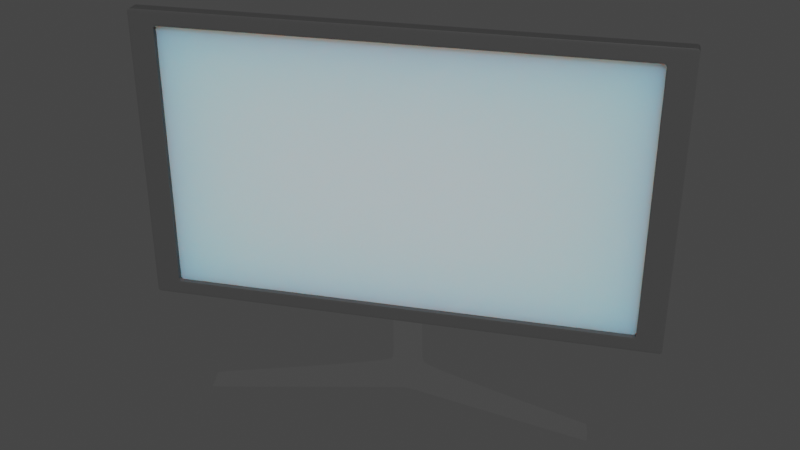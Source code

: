 # Source: monitor.blend  (saved by Blender 2.92.15; exported with 4.5.12 LTS)
import bpy
from mathutils import Matrix  # noqa: F401  (used for matrix-valued properties, if any)

bpy.ops.wm.read_factory_settings(use_empty=True)
scene = bpy.context.scene
scene.name = 'Scene'

# ---- collections
col_monitor = bpy.data.collections.new('Monitor'); scene.collection.children.link(col_monitor)

# ---- materials (node trees are filled in below, after node groups)
mat_material_007 = bpy.data.materials.new('Material.007')
mat_material_007.use_transparent_shadow = False
mat_material_008 = bpy.data.materials.new('Material.008')
mat_material_008.use_transparent_shadow = False
mat_material_011 = bpy.data.materials.new('Material.011')
mat_material_011.use_transparent_shadow = False

# ---- material node trees
mat_material_007.use_nodes = True; mat_material_007.node_tree.nodes.clear()
_N = mat_material_007.node_tree.nodes; _L = mat_material_007.node_tree.links
n0 = _N.new('ShaderNodeBsdfPrincipled'); n0.name = 'Principled BSDF'; n0.location = (10, 300)
n0.distribution = 'GGX'
n0.subsurface_method = 'BURLEY'
n0.inputs[0].default_value = (0.05086, 0.05086, 0.05086, 1.0)
n0.inputs[3].default_value = 1.45
n0.inputs[27].default_value = (0.0, 0.0, 0.0, 1.0)
n0.inputs[28].default_value = 1.0
n1 = _N.new('ShaderNodeOutputMaterial'); n1.name = 'Material Output'; n1.location = (300, 300)
_L.new(n0.outputs[0], n1.inputs[0])
n1.is_active_output = True
mat_material_008.use_nodes = True; mat_material_008.node_tree.nodes.clear()
_N = mat_material_008.node_tree.nodes; _L = mat_material_008.node_tree.links
n0 = _N.new('ShaderNodeBsdfPrincipled'); n0.name = 'Principled BSDF'; n0.location = (10, 300)
n0.distribution = 'GGX'
n0.subsurface_method = 'BURLEY'
n0.inputs[0].default_value = (0.694, 0.7326, 0.7758, 1.0)
n0.inputs[3].default_value = 1.45
n0.inputs[8].default_value = 1.0
n0.inputs[10].default_value = 0.6
n0.inputs[27].default_value = (0.0, 0.0, 0.0, 1.0)
n0.inputs[28].default_value = 1.0
n1 = _N.new('ShaderNodeOutputMaterial'); n1.name = 'Material Output'; n1.location = (300, 300)
_L.new(n0.outputs[0], n1.inputs[0])
n1.is_active_output = True
mat_material_011.use_nodes = True; mat_material_011.node_tree.nodes.clear()
_N = mat_material_011.node_tree.nodes; _L = mat_material_011.node_tree.links
n0 = _N.new('ShaderNodeOutputMaterial'); n0.name = 'Material Output'; n0.location = (300, 300)
n1 = _N.new('ShaderNodeEmission'); n1.name = 'Emission'; n1.location = (-31, 604)
n1.inputs[0].default_value = (0.05514, 0.05514, 0.05514, 1.0)
_L.new(n1.outputs[0], n0.inputs[0])
n0.is_active_output = True

# ---- world
world_world = bpy.data.worlds.new('World'); scene.world = world_world
world_world.use_nodes = True; world_world.node_tree.nodes.clear()
_N = world_world.node_tree.nodes; _L = world_world.node_tree.links
n0 = _N.new('ShaderNodeOutputWorld'); n0.name = 'World Output'; n0.location = (300, 300)
n1 = _N.new('ShaderNodeBackground'); n1.name = 'Background'; n1.location = (10, 300)
n1.inputs[0].default_value = (0.05088, 0.05088, 0.05088, 1.0)
_L.new(n1.outputs[0], n0.inputs[0])
n0.is_active_output = True
world_world.color = (0.05088, 0.05088, 0.05088)
world_world.use_sun_shadow = False
world_world.sun_shadow_jitter_overblur = 0.0

# ---- meshes
me_cube_012 = bpy.data.meshes.new('Cube.012')
me_cube_012.from_pydata([(-0.3453, -0.2517, -0.2018), (-0.3453, -0.2517, 0.2017), (-0.3453, 0.02207, -0.2018), (-0.3453, 0.02207, 0.2017), (0.3449, -0.2517, -0.2018), (0.3449, -0.2517, 0.2017), (0.3449, 0.02207, -0.2018), (0.3449, 0.02207, 0.2017), (0.3104, 0.02207, -0.2018), (0.3104, 0.02207, 0.2017), (0.3104, -0.2517, -0.2018), (0.3104, -0.2517, 0.2017), (-0.3125, 0.02207, -0.2018), (-0.3125, -0.2517, 0.2017), (-0.3125, 0.02207, 0.2017), (-0.3125, -0.2517, -0.2018), (-0.3453, -0.2517, 0.1815), (-0.3453, 0.02207, 0.1815), (0.3449, 0.02207, 0.1815), (0.3449, -0.2517, 0.1815), (0.3104, -0.2517, 0.1815), (0.3104, 0.02207, 0.1815), (-0.3125, 0.02207, 0.1815), (-0.3125, -0.2517, 0.1815), (-0.3453, 0.02207, -0.1827), (0.3449, 0.02207, -0.1827), (0.3449, -0.2517, -0.1827), (0.3104, -0.2517, -0.1827), (0.3104, 0.02207, -0.1827), (-0.3125, 0.02207, -0.1827), (-0.3125, -0.2517, -0.1827), (-0.3453, -0.2517, -0.1827), (-0.3453, -0.4256, 0.1815), (-0.3453, -0.4256, 0.2017), (0.3449, -0.4256, -0.1827), (0.3449, -0.4256, -0.2018), (0.3104, -0.4256, -0.2018), (-0.3125, -0.4256, 0.2017), (-0.3125, -0.4256, -0.2018), (0.3449, -0.4256, 0.2017), (0.3104, -0.4256, 0.2017), (0.3104, -0.4256, -0.1827), (-0.3453, -0.4256, -0.2018), (-0.3125, -0.4256, -0.1827), (-0.3453, -0.4256, -0.1827), (0.3449, -0.4256, 0.1815), (0.3104, -0.4256, 0.1815), (-0.3125, -0.4256, 0.1815)], [], [(16, 1, 3, 17), (21, 9, 7, 18), (18, 7, 5, 19), (13, 1, 33, 37), (8, 6, 4, 10), (14, 3, 1, 13), (7, 9, 11, 5), (12, 8, 10, 15), (20, 27, 41, 46), (22, 14, 9, 21), (17, 3, 14, 22), (2, 12, 15, 0), (9, 14, 13, 11), (10, 4, 35, 36), (24, 17, 22, 29), (29, 22, 21, 28), (26, 19, 45, 34), (4, 26, 34, 35), (25, 18, 19, 26), (28, 21, 18, 25), (31, 16, 17, 24), (0, 31, 24, 2), (8, 28, 25, 6), (6, 25, 26, 4), (19, 5, 39, 45), (1, 16, 32, 33), (12, 29, 28, 8), (2, 24, 29, 12), (0, 15, 38, 42), (47, 37, 33, 32), (45, 39, 40, 46), (46, 40, 37, 47), (34, 45, 46, 41), (43, 47, 32, 44), (38, 43, 44, 42), (35, 34, 41, 36), (36, 41, 43, 38), (30, 23, 47, 43), (16, 31, 44, 32), (11, 13, 37, 40), (23, 20, 46, 47), (31, 0, 42, 44), (15, 10, 36, 38), (27, 30, 43, 41), (5, 11, 40, 39)])
_uv = me_cube_012.uv_layers.new(name='UVMap')
_uv.uv.foreach_set('vector', [0.6125, 0.0, 0.625, 0.0, 0.625, 0.25, 0.6125, 0.25, 0.6125, 0.4875, 0.625, 0.4875, 0.625, 0.5, 0.6125, 0.5, 0.6125, 0.5, 0.625, 0.5, 0.625, 0.75, 0.6125, 0.75, 0.8631, 0.75, 0.875, 0.75, 0.875, 0.75, 0.8631, 0.75, 0.3625, 0.5, 0.375, 0.5, 0.375, 0.75, 0.3625, 0.75, 0.8631, 0.5, 0.875, 0.5, 0.875, 0.75, 0.8631, 0.75, 0.625, 0.5, 0.6375, 0.5, 0.6375, 0.75, 0.625, 0.75, 0.1369, 0.5, 0.3625, 0.5, 0.3625, 0.75, 0.1369, 0.75, 0.0, 0.0, 0.0, 0.0, 0.0, 0.0, 0.0, 0.0, 0.6125, 0.2619, 0.625, 0.2619, 0.625, 0.4875, 0.6125, 0.4875, 0.6125, 0.25, 0.625, 0.25, 0.625, 0.2619, 0.6125, 0.2619, 0.125, 0.5, 0.1369, 0.5, 0.1369, 0.75, 0.125, 0.75, 0.6375, 0.5, 0.8631, 0.5, 0.8631, 0.75, 0.6375, 0.75, 0.3625, 0.75, 0.375, 0.75, 0.375, 0.75, 0.3625, 0.75, 0.3869, 0.25, 0.6125, 0.25, 0.6125, 0.2619, 0.3869, 0.2619, 0.3869, 0.2619, 0.6125, 0.2619, 0.6125, 0.4875, 0.3869, 0.4875, 0.3869, 0.75, 0.6125, 0.75, 0.6125, 0.75, 0.3869, 0.75, 0.375, 0.75, 0.3869, 0.75, 0.3869, 0.75, 0.375, 0.75, 0.3869, 0.5, 0.6125, 0.5, 0.6125, 0.75, 0.3869, 0.75, 0.3869, 0.4875, 0.6125, 0.4875, 0.6125, 0.5, 0.3869, 0.5, 0.3869, 0.0, 0.6125, 0.0, 0.6125, 0.25, 0.3869, 0.25, 0.375, 0.0, 0.3869, 0.0, 0.3869, 0.25, 0.375, 0.25, 0.375, 0.4875, 0.3869, 0.4875, 0.3869, 0.5, 0.375, 0.5, 0.375, 0.5, 0.3869, 0.5, 0.3869, 0.75, 0.375, 0.75, 0.6125, 0.75, 0.625, 0.75, 0.625, 0.75, 0.6125, 0.75, 0.625, 0.0, 0.6125, 0.0, 0.6125, 0.0, 0.625, 0.0, 0.375, 0.2619, 0.3869, 0.2619, 0.3869, 0.4875, 0.375, 0.4875, 0.375, 0.25, 0.3869, 0.25, 0.3869, 0.2619, 0.375, 0.2619, 0.125, 0.75, 0.1369, 0.75, 0.1369, 0.75, 0.125, 0.75, 0.6125, 0.9881, 0.625, 0.9881, 0.625, 1.0, 0.6125, 1.0, 0.6125, 0.75, 0.625, 0.75, 0.625, 0.7625, 0.6125, 0.7625, 0.6125, 0.7625, 0.625, 0.7625, 0.625, 0.9881, 0.6125, 0.9881, 0.3869, 0.75, 0.6125, 0.75, 0.6125, 0.7625, 0.3869, 0.7625, 0.3869, 0.9881, 0.6125, 0.9881, 0.6125, 1.0, 0.3869, 1.0, 0.375, 0.9881, 0.3869, 0.9881, 0.3869, 1.0, 0.375, 1.0, 0.375, 0.75, 0.3869, 0.75, 0.3869, 0.7625, 0.375, 0.7625, 0.375, 0.7625, 0.3869, 0.7625, 0.3869, 0.9881, 0.375, 0.9881, 0.0, 0.0, 0.0, 0.0, 0.0, 0.0, 0.0, 0.0, 0.6125, 0.0, 0.3869, 0.0, 0.3869, 0.0, 0.6125, 0.0, 0.6375, 0.75, 0.8631, 0.75, 0.8631, 0.75, 0.6375, 0.75, 0.0, 0.0, 0.0, 0.0, 0.0, 0.0, 0.0, 0.0, 0.3869, 0.0, 0.375, 0.0, 0.375, 0.0, 0.3869, 0.0, 0.1369, 0.75, 0.3625, 0.75, 0.3625, 0.75, 0.1369, 0.75, 0.0, 0.0, 0.0, 0.0, 0.0, 0.0, 0.0, 0.0, 0.625, 0.75, 0.6375, 0.75, 0.6375, 0.75, 0.625, 0.75])
me_cube_012.materials.append(mat_material_007)
me_cube_012.use_remesh_fix_poles = True
me_cube_012.use_remesh_preserve_attributes = False
me_cube_012.use_mirror_vertex_groups = False
me_cube_012.update()
me_cube_013 = bpy.data.meshes.new('Cube.013')
me_cube_013.from_pydata([(0.3115, -2.98e-08, 0.1821), (-0.3115, -2.98e-08, 0.1821), (0.3115, -2.98e-08, -0.1821), (-0.3115, -2.98e-08, -0.1821)], [], [(2, 0, 1, 3)])
_uv = me_cube_013.uv_layers.new(name='UVMap')
_uv.uv.foreach_set('vector', [0.3869, 0.7625, 0.6125, 0.7625, 0.6125, 0.9881, 0.3869, 0.9881])
me_cube_013.materials.append(mat_material_008)
me_cube_013.use_remesh_fix_poles = True
me_cube_013.use_remesh_preserve_attributes = False
me_cube_013.use_mirror_vertex_groups = False
me_cube_013.update()
me_cube_024 = bpy.data.meshes.new('Cube.024')
me_cube_024.from_pydata([(0.2133, -0.5612, -0.2118), (0.2107, -0.3713, -0.1097), (0.2133, -0.1345, -0.2118), (0.2107, -0.1345, 0.04757), (-0.2114, -0.1345, -0.2118), (-0.2088, -0.1345, 0.04757), (-0.2114, -0.5612, -0.2118), (-0.2088, -0.3713, -0.1097), (0.004359, 1.239, 0.4437), (0.004359, 0.8127, -0.2134), (0.004359, 1.239, -0.2134), (0.004359, 1.003, 0.05612), (0.2107, -0.1345, 0.04757), (0.2133, -0.5612, -0.2118), (0.2133, -0.1345, -0.2118), (0.2107, -0.3713, -0.1097), (0.2133, -0.1345, -0.2055), (0.2133, -0.5612, -0.2055), (-0.2114, -0.5612, -0.2055), (-0.2114, -0.1345, -0.2055), (0.004359, 0.8127, -0.203), (0.004359, 1.239, -0.203), (0.2133, -0.5612, -0.2055), (0.2133, -0.1345, -0.2055), (0.2111, -0.1345, 0.006396), (0.2111, -0.4022, -0.1253), (-0.2092, -0.4022, -0.1253), (-0.2092, -0.1345, 0.006396), (0.004359, 0.9717, 0.01397), (0.004359, 1.239, 0.376), (0.2111, -0.4022, -0.1253), (0.2111, -0.1345, 0.006396), (0.2133, -0.1345, -0.2118), (0.2107, -0.3713, -0.1097), (0.2107, -0.1345, 0.04757), (0.2133, -0.5612, -0.2118), (0.2133, -0.1345, -0.2055), (0.2133, -0.5612, -0.2055), (0.2111, -0.1345, 0.006396), (0.2111, -0.4022, -0.1253), (-0.2114, -0.1345, -0.2118), (-0.2088, -0.3713, -0.1097), (-0.2088, -0.1345, 0.04757), (-0.2114, -0.5612, -0.2118), (-0.2114, -0.1345, -0.2055), (-0.2114, -0.5612, -0.2055), (-0.2092, -0.1345, 0.006396), (-0.2092, -0.4022, -0.1253), (0.01481, 1.171, -0.2133), (0.01468, 0.9339, 0.04783), (0.0148, 0.744, -0.2031), (0.0147, 0.903, 0.007004), (0.02608, 1.171, 0.4354), (0.01481, 0.744, -0.2133), (0.0148, 1.171, -0.2031), (0.0147, 1.171, 0.1387), (-0.0177, 1.171, 0.4354), (-0.006432, 0.744, -0.2133), (-0.006428, 1.171, -0.2031), (-0.006321, 1.171, 0.1387), (-0.006432, 1.171, -0.2133), (-0.0063, 0.9339, 0.04783), (-0.006428, 0.744, -0.2031), (-0.006321, 0.903, 0.007004), (-0.0177, 1.171, 0.4354), (0.004359, 1.239, 0.4437), (0.01468, 0.9339, 0.04783), (0.004359, 1.003, 0.05612), (0.02608, 1.171, 0.4354), (-0.0063, 0.9339, 0.04783), (0.01753, 1.171, 3.147), (-0.01966, 0.9339, 3.051), (0.004359, 1.239, 3.155), (0.02803, 0.9339, 3.051), (-0.00915, 1.171, 3.147), (0.004359, 1.239, 4.047), (0.03243, 0.9339, 4.039), (-0.00634, 1.171, 4.039), (0.01471, 1.171, 4.039), (-0.02405, 0.9339, 4.039), (0.01753, 1.171, 3.147), (-0.01966, 0.9339, 3.051), (0.004359, 1.239, 3.155), (0.02803, 0.9339, 3.051), (-0.00915, 1.171, 3.147), (0.004359, 1.239, 4.059), (0.03249, 0.9339, 4.053), (0.01468, 1.171, 4.051), (-0.0063, 1.171, 4.051), (-0.02411, 0.9339, 4.053), (-0.0063, 0.9339, 4.053), (0.01468, 1.171, 4.051), (0.004359, 1.003, 4.061), (0.01468, 0.9339, 4.053), (0.004359, 1.239, 4.059), (-0.0063, 1.171, 4.051), (-0.00915, 1.171, 3.147), (0.02803, 0.9339, 3.051), (0.004359, 1.239, 3.155), (-0.01966, 0.9339, 3.051), (0.01753, 1.171, 3.147), (0.004359, 1.003, 3.06), (0.004359, 0.7384, 3.06), (-0.01966, 0.6697, 3.051), (0.02803, 0.6697, 3.051), (0.004359, 0.7384, 3.06), (-0.01966, 0.6697, 3.051), (0.02803, 0.6697, 3.051), (0.004359, 0.7384, 3.06), (-0.01966, 0.6697, 3.051), (0.02803, 0.6697, 3.051), (0.01468, 0.6697, 4.053), (0.004359, 0.7384, 4.061), (-0.0063, 0.6697, 4.053), (-0.02411, 0.6697, 4.053), (0.03249, 0.6697, 4.053), (0.004359, 0.7384, 4.061), (0.02803, 0.6697, 3.051), (-0.01966, 0.6697, 3.051), (0.004359, 0.7384, 3.06), (-0.06385, 0.6697, 3.051), (-0.07656, 0.6697, 4.053), (0.004359, 0.7384, 3.06), (0.004359, 0.7384, 4.061), (0.08493, 0.6697, 4.053), (0.07223, 0.6697, 3.051), (-0.02405, 0.6697, 4.039), (0.03243, 0.6697, 4.039), (-0.07638, 0.6697, 4.039), (0.004359, 0.7384, 4.047), (0.08476, 0.6697, 4.039), (0.02803, 0.6697, 3.051), (0.07223, 0.6697, 3.051), (-0.01966, 0.6697, 3.051), (-0.06385, 0.6697, 3.051), (0.004359, 0.7384, 3.06), (-0.00915, 1.171, 3.147), (0.02803, 0.9339, 3.051), (0.004359, 1.239, 3.155), (-0.01966, 0.9339, 3.051), (0.01753, 1.171, 3.147), (-0.00915, 1.171, 3.147), (0.02803, 0.9339, 3.051), (0.004359, 1.239, 3.155), (-0.01966, 0.9339, 3.051), (0.01753, 1.171, 3.147), (-0.00915, 1.171, 3.147), (0.02803, 0.9339, 3.051), (0.004359, 1.239, 3.155), (-0.01966, 0.9339, 3.051), (0.01753, 1.171, 3.147), (0.004359, 1.003, 3.06)], [], [(31, 12, 3, 24), (24, 3, 1, 25), (14, 2, 0, 13), (42, 5, 7, 41), (47, 41, 7, 26), (51, 49, 11, 28), (61, 11, 67, 69), (60, 10, 9, 57), (59, 56, 8, 29), (3, 12, 15, 1), (25, 1, 15, 30), (32, 14, 13, 35), (38, 34, 12, 31), (32, 36, 23, 14), (0, 17, 22, 13), (60, 58, 21, 10), (53, 50, 20, 9), (43, 45, 18, 6), (2, 16, 17, 0), (14, 23, 16, 2), (36, 38, 31, 23), (17, 25, 30, 22), (58, 59, 29, 21), (50, 51, 28, 20), (45, 47, 26, 18), (16, 24, 25, 17), (23, 31, 24, 16), (22, 30, 39, 37), (54, 55, 38, 36), (13, 22, 37, 35), (48, 54, 36, 32), (55, 52, 34, 38), (48, 32, 35, 53), (12, 34, 33, 15), (30, 15, 33, 39), (7, 5, 27, 19, 4, 6, 18, 26), (62, 63, 47, 45), (19, 27, 46, 44), (57, 62, 45, 43), (4, 19, 44, 40), (27, 5, 42, 46), (4, 40, 43, 6), (63, 61, 41, 47), (56, 42, 41, 61), (10, 48, 53, 9), (29, 8, 52, 55), (10, 21, 54, 48), (21, 29, 55, 54), (37, 39, 51, 50), (35, 37, 50, 53), (34, 52, 49, 33), (39, 33, 49, 51), (49, 52, 68, 66), (28, 11, 61, 63), (9, 20, 62, 57), (20, 28, 63, 62), (44, 46, 59, 58), (40, 44, 58, 60), (46, 42, 56, 59), (40, 60, 57, 43), (82, 84, 74, 72), (80, 82, 72, 70), (8, 56, 64, 65), (52, 8, 65, 68), (56, 61, 69, 64), (11, 49, 66, 67), (70, 72, 75, 78), (72, 74, 77, 75), (74, 71, 79, 77), (73, 70, 78, 76), (83, 73, 131, 117), (97, 137, 107, 110), (71, 81, 118, 133), (79, 71, 133, 126), (93, 92, 112, 111), (145, 143, 82, 80), (144, 139, 106, 103), (143, 141, 84, 82), (141, 144, 81, 84), (142, 145, 80, 83), (76, 78, 87, 86), (77, 79, 89, 88), (75, 77, 88, 85), (89, 79, 126, 114), (78, 75, 85, 87), (81, 144, 103, 118), (99, 101, 108, 109), (87, 85, 94, 91), (73, 76, 127, 131), (85, 88, 95, 94), (94, 95, 90, 92), (91, 94, 92, 93), (88, 89, 90, 95), (86, 87, 91, 93), (142, 83, 117, 104), (96, 99, 139, 136), (100, 98, 138, 140), (98, 96, 136, 138), (97, 100, 140, 137), (76, 86, 115, 127), (151, 147, 97, 101), (150, 148, 98, 100), (149, 151, 101, 99), (148, 146, 96, 98), (146, 149, 99, 96), (147, 150, 100, 97), (126, 133, 134, 128), (117, 131, 132, 125), (120, 122, 135, 134), (122, 125, 132, 135), (106, 105, 102, 103), (105, 107, 104, 102), (108, 110, 107, 105), (109, 108, 105, 106), (114, 116, 112, 113), (116, 115, 111, 112), (118, 119, 122, 120), (119, 117, 125, 122), (103, 102, 119, 118), (102, 104, 117, 119), (129, 130, 124, 123), (128, 129, 123, 121), (116, 114, 121, 123), (115, 116, 123, 124), (127, 115, 124, 130), (133, 118, 120, 134), (114, 126, 128, 121), (131, 127, 130, 132), (134, 135, 129, 128), (135, 132, 130, 129), (138, 136, 141, 143), (137, 140, 145, 142), (101, 97, 110, 108), (137, 142, 104, 107), (136, 139, 144, 141), (140, 138, 143, 145), (84, 81, 71, 74), (83, 80, 70, 73), (86, 93, 111, 115), (92, 90, 113, 112), (139, 99, 109, 106), (90, 89, 114, 113), (66, 68, 150, 147), (64, 69, 149, 146), (65, 64, 146, 148), (69, 67, 151, 149), (68, 65, 148, 150), (67, 66, 147, 151)])
me_cube_024.polygons.foreach_set('use_smooth', [True] * 148)
_uv = me_cube_024.uv_layers.new(name='UVMap')
_uv.uv.foreach_set('vector', [0.5853, 0.5, 0.625, 0.5, 0.625, 0.5, 0.5853, 0.5, 0.5853, 0.5, 0.625, 0.5, 0.625, 0.75, 0.5853, 0.75, 0.375, 0.5, 0.375, 0.5, 0.375, 0.75, 0.375, 0.75, 0.75, 0.5, 0.75, 0.5, 0.75, 0.75, 0.75, 0.75, 0.5853, 0.875, 0.625, 0.875, 0.625, 0.875, 0.5853, 0.875, 0.5846, 0.8094, 0.625, 0.8094, 0.625, 0.8125, 0.5853, 0.8125, 0.625, 0.8156, 0.625, 0.8125, 0.625, 0.8125, 0.625, 0.8156, 0.3094, 0.5, 0.3125, 0.5, 0.3125, 0.75, 0.3094, 0.75, 0.5853, 0.4344, 0.625, 0.4344, 0.625, 0.4375, 0.5853, 0.4375, 0.625, 0.5, 0.625, 0.5, 0.625, 0.75, 0.625, 0.75, 0.5853, 0.75, 0.625, 0.75, 0.625, 0.75, 0.5701, 0.7508, 0.375, 0.5, 0.375, 0.5, 0.375, 0.75, 0.375, 0.75, 0.5853, 0.5, 0.625, 0.5, 0.625, 0.5, 0.5853, 0.5, 0.375, 0.5, 0.3811, 0.5, 0.3811, 0.5, 0.375, 0.5, 0.375, 0.75, 0.3811, 0.75, 0.3876, 0.75, 0.375, 0.75, 0.375, 0.4344, 0.3811, 0.4344, 0.3811, 0.4375, 0.375, 0.4375, 0.375, 0.8094, 0.3814, 0.8094, 0.3811, 0.8125, 0.375, 0.8125, 0.375, 0.875, 0.3811, 0.875, 0.3811, 0.875, 0.375, 0.875, 0.375, 0.5, 0.3811, 0.5, 0.3811, 0.75, 0.375, 0.75, 0.375, 0.5, 0.3811, 0.5, 0.3811, 0.5, 0.375, 0.5, 0.3811, 0.5, 0.5853, 0.5, 0.5853, 0.5, 0.3811, 0.5, 0.3811, 0.75, 0.5853, 0.75, 0.5701, 0.7508, 0.3876, 0.75, 0.3811, 0.4344, 0.5853, 0.4344, 0.5853, 0.4375, 0.3811, 0.4375, 0.3814, 0.8094, 0.5846, 0.8094, 0.5853, 0.8125, 0.3811, 0.8125, 0.3811, 0.875, 0.5853, 0.875, 0.5853, 0.875, 0.3811, 0.875, 0.3811, 0.5, 0.5853, 0.5, 0.5853, 0.75, 0.3811, 0.75, 0.3811, 0.5, 0.5853, 0.5, 0.5853, 0.5, 0.3811, 0.5, 0.3876, 0.75, 0.5701, 0.7508, 0.5701, 0.7508, 0.3876, 0.75, 0.3811, 0.4406, 0.5853, 0.4406, 0.5853, 0.5, 0.3811, 0.5, 0.375, 0.75, 0.3876, 0.75, 0.3876, 0.75, 0.375, 0.75, 0.375, 0.4406, 0.3811, 0.4406, 0.3811, 0.5, 0.375, 0.5, 0.5853, 0.4406, 0.625, 0.4406, 0.625, 0.5, 0.5853, 0.5, 0.3156, 0.5, 0.375, 0.5, 0.375, 0.75, 0.3156, 0.75, 0.625, 0.5, 0.625, 0.5, 0.625, 0.75, 0.625, 0.75, 0.5701, 0.7508, 0.625, 0.75, 0.625, 0.75, 0.5701, 0.7508, 0.625, 0.875, 0.625, 0.375, 0.5853, 0.375, 0.3811, 0.375, 0.25, 0.5, 0.375, 0.875, 0.3811, 0.875, 0.5853, 0.875, 0.3811, 0.8156, 0.5853, 0.8156, 0.5853, 0.875, 0.3811, 0.875, 0.3811, 0.375, 0.5853, 0.375, 0.5853, 0.375, 0.3808, 0.375, 0.375, 0.8156, 0.3811, 0.8156, 0.3811, 0.875, 0.375, 0.875, 0.375, 0.375, 0.3811, 0.375, 0.3808, 0.375, 0.3755, 0.375, 0.5853, 0.375, 0.625, 0.375, 0.625, 0.375, 0.5853, 0.375, 0.25, 0.5, 0.25, 0.5, 0.25, 0.75, 0.25, 0.75, 0.5853, 0.8156, 0.625, 0.8156, 0.625, 0.875, 0.5853, 0.875, 0.6906, 0.5, 0.75, 0.5, 0.75, 0.75, 0.6906, 0.75, 0.3125, 0.5, 0.3156, 0.5, 0.3156, 0.75, 0.3125, 0.75, 0.5853, 0.4375, 0.625, 0.4375, 0.625, 0.4406, 0.5853, 0.4406, 0.375, 0.4375, 0.3811, 0.4375, 0.3811, 0.4406, 0.375, 0.4406, 0.3811, 0.4375, 0.5853, 0.4375, 0.5853, 0.4406, 0.3811, 0.4406, 0.3876, 0.75, 0.5701, 0.7508, 0.5846, 0.8094, 0.3814, 0.8094, 0.375, 0.75, 0.3876, 0.75, 0.3814, 0.8094, 0.375, 0.8094, 0.625, 0.5, 0.6844, 0.5, 0.6844, 0.75, 0.625, 0.75, 0.5701, 0.7508, 0.625, 0.75, 0.625, 0.8094, 0.5846, 0.8094, 0.6844, 0.75, 0.6844, 0.5, 0.6844, 0.5, 0.6844, 0.75, 0.5853, 0.8125, 0.625, 0.8125, 0.625, 0.8156, 0.5853, 0.8156, 0.375, 0.8125, 0.3811, 0.8125, 0.3811, 0.8156, 0.375, 0.8156, 0.3811, 0.8125, 0.5853, 0.8125, 0.5853, 0.8156, 0.3811, 0.8156, 0.3808, 0.375, 0.5853, 0.375, 0.5853, 0.4344, 0.3811, 0.4344, 0.3755, 0.375, 0.3808, 0.375, 0.3811, 0.4344, 0.375, 0.4344, 0.5853, 0.375, 0.625, 0.375, 0.625, 0.4344, 0.5853, 0.4344, 0.25, 0.5, 0.3094, 0.5, 0.3094, 0.75, 0.25, 0.75, 0.625, 0.4375, 0.625, 0.4344, 0.625, 0.4344, 0.625, 0.4375, 0.625, 0.4406, 0.625, 0.4375, 0.625, 0.4375, 0.625, 0.4406, 0.625, 0.4375, 0.625, 0.4344, 0.625, 0.4344, 0.625, 0.4375, 0.625, 0.4406, 0.625, 0.4375, 0.625, 0.4375, 0.625, 0.4406, 0.6906, 0.5, 0.6906, 0.75, 0.6906, 0.75, 0.6906, 0.5, 0.625, 0.8125, 0.625, 0.8094, 0.625, 0.8094, 0.625, 0.8125, 0.625, 0.4406, 0.625, 0.4375, 0.625, 0.4375, 0.625, 0.4406, 0.625, 0.4375, 0.625, 0.4344, 0.625, 0.4344, 0.625, 0.4375, 0.6906, 0.5, 0.6906, 0.75, 0.6906, 0.75, 0.6906, 0.5, 0.6844, 0.75, 0.6844, 0.5, 0.6844, 0.5, 0.6844, 0.75, 0.6844, 0.75, 0.6844, 0.75, 0.6844, 0.75, 0.6844, 0.75, 0.6844, 0.75, 0.6844, 0.75, 0.6844, 0.75, 0.6844, 0.75, 0.6906, 0.75, 0.6906, 0.75, 0.6906, 0.75, 0.6906, 0.75, 0.6906, 0.75, 0.6906, 0.75, 0.6906, 0.75, 0.6906, 0.75, 0.6844, 0.75, 0.6875, 0.75, 0.6875, 0.75, 0.6844, 0.75, 0.625, 0.4406, 0.625, 0.4375, 0.625, 0.4375, 0.625, 0.4406, 0.6906, 0.75, 0.6906, 0.75, 0.6906, 0.75, 0.6906, 0.75, 0.625, 0.4375, 0.625, 0.4344, 0.625, 0.4344, 0.625, 0.4375, 0.6906, 0.5, 0.6906, 0.75, 0.6906, 0.75, 0.6906, 0.5, 0.6844, 0.75, 0.6844, 0.5, 0.6844, 0.5, 0.6844, 0.75, 0.6844, 0.75, 0.6844, 0.5, 0.6844, 0.5, 0.6844, 0.75, 0.6906, 0.5, 0.6906, 0.75, 0.6906, 0.75, 0.6906, 0.5, 0.625, 0.4375, 0.625, 0.4344, 0.625, 0.4344, 0.625, 0.4375, 0.6906, 0.75, 0.6906, 0.75, 0.6906, 0.75, 0.6906, 0.75, 0.625, 0.4406, 0.625, 0.4375, 0.625, 0.4375, 0.625, 0.4406, 0.6906, 0.75, 0.6906, 0.75, 0.6906, 0.75, 0.6906, 0.75, 0.625, 0.8156, 0.625, 0.8125, 0.625, 0.8125, 0.625, 0.8156, 0.625, 0.4406, 0.625, 0.4375, 0.625, 0.4375, 0.625, 0.4406, 0.6844, 0.75, 0.6844, 0.75, 0.6844, 0.75, 0.6844, 0.75, 0.625, 0.4375, 0.625, 0.4344, 0.625, 0.4344, 0.625, 0.4375, 0.6875, 0.5, 0.6906, 0.5, 0.6906, 0.75, 0.6875, 0.75, 0.6844, 0.5, 0.6875, 0.5, 0.6875, 0.75, 0.6844, 0.75, 0.6906, 0.5, 0.6906, 0.75, 0.6906, 0.75, 0.6906, 0.5, 0.6844, 0.75, 0.6844, 0.5, 0.6844, 0.5, 0.6844, 0.75, 0.6844, 0.75, 0.6844, 0.75, 0.6844, 0.75, 0.6844, 0.75, 0.6906, 0.5, 0.6906, 0.75, 0.6906, 0.75, 0.6906, 0.5, 0.625, 0.4406, 0.625, 0.4375, 0.625, 0.4375, 0.625, 0.4406, 0.625, 0.4375, 0.625, 0.4344, 0.625, 0.4344, 0.625, 0.4375, 0.6844, 0.75, 0.6844, 0.5, 0.6844, 0.5, 0.6844, 0.75, 0.6844, 0.75, 0.6844, 0.75, 0.6844, 0.75, 0.6844, 0.75, 0.625, 0.8125, 0.625, 0.8093, 0.625, 0.8094, 0.625, 0.8125, 0.625, 0.4406, 0.625, 0.4375, 0.625, 0.4375, 0.625, 0.4406, 0.625, 0.8157, 0.625, 0.8125, 0.625, 0.8125, 0.625, 0.8156, 0.625, 0.4375, 0.625, 0.4344, 0.625, 0.4344, 0.625, 0.4375, 0.6906, 0.5, 0.6906, 0.75, 0.6906, 0.75, 0.6906, 0.5, 0.6844, 0.75, 0.6844, 0.5, 0.6844, 0.5, 0.6844, 0.75, 0.6906, 0.75, 0.6906, 0.75, 0.6906, 0.75, 0.6906, 0.75, 0.6844, 0.75, 0.6844, 0.75, 0.6844, 0.75, 0.6844, 0.75, 0.625, 0.8156, 0.625, 0.8125, 0.625, 0.8125, 0.625, 0.8156, 0.625, 0.8125, 0.625, 0.8094, 0.625, 0.8094, 0.625, 0.8125, 0.625, 0.8156, 0.625, 0.8125, 0.625, 0.8125, 0.625, 0.8156, 0.625, 0.8125, 0.625, 0.8094, 0.625, 0.8094, 0.625, 0.8125, 0.625, 0.8125, 0.625, 0.8094, 0.625, 0.8094, 0.625, 0.8125, 0.625, 0.8156, 0.625, 0.8125, 0.625, 0.8125, 0.625, 0.8156, 0.625, 0.8156, 0.625, 0.8125, 0.625, 0.8125, 0.625, 0.8156, 0.625, 0.8125, 0.625, 0.8094, 0.625, 0.8094, 0.625, 0.8125, 0.625, 0.8156, 0.625, 0.8125, 0.625, 0.8125, 0.625, 0.8156, 0.625, 0.8125, 0.625, 0.8094, 0.625, 0.8094, 0.625, 0.8125, 0.625, 0.8156, 0.625, 0.8125, 0.625, 0.8125, 0.625, 0.8156, 0.625, 0.8125, 0.625, 0.8094, 0.625, 0.8094, 0.625, 0.8125, 0.625, 0.8125, 0.625, 0.8094, 0.625, 0.8094, 0.625, 0.8125, 0.625, 0.8156, 0.625, 0.8125, 0.625, 0.8125, 0.625, 0.8156, 0.625, 0.8125, 0.625, 0.8156, 0.625, 0.8156, 0.625, 0.8125, 0.625, 0.8094, 0.625, 0.8125, 0.625, 0.8125, 0.625, 0.8094, 0.6844, 0.75, 0.6844, 0.75, 0.6844, 0.75, 0.6844, 0.75, 0.6906, 0.75, 0.6906, 0.75, 0.6906, 0.75, 0.6906, 0.75, 0.6906, 0.75, 0.6906, 0.75, 0.6906, 0.75, 0.6906, 0.75, 0.6844, 0.75, 0.6844, 0.75, 0.6844, 0.75, 0.6844, 0.75, 0.625, 0.8156, 0.625, 0.8125, 0.625, 0.8125, 0.625, 0.8156, 0.625, 0.8125, 0.625, 0.8094, 0.625, 0.8094, 0.625, 0.8125, 0.625, 0.4375, 0.625, 0.4344, 0.625, 0.4344, 0.625, 0.4375, 0.6844, 0.75, 0.6844, 0.5, 0.6844, 0.5, 0.6844, 0.75, 0.625, 0.8125, 0.625, 0.8094, 0.625, 0.8094, 0.625, 0.8125, 0.6844, 0.75, 0.6844, 0.75, 0.6844, 0.75, 0.6844, 0.75, 0.6906, 0.5, 0.6906, 0.75, 0.6906, 0.75, 0.6906, 0.5, 0.625, 0.4406, 0.625, 0.4375, 0.625, 0.4375, 0.625, 0.4406, 0.6906, 0.5, 0.6906, 0.75, 0.6906, 0.75, 0.6906, 0.5, 0.6844, 0.75, 0.6844, 0.5, 0.6844, 0.5, 0.6844, 0.75, 0.6844, 0.75, 0.6844, 0.75, 0.6844, 0.75, 0.6844, 0.75, 0.6875, 0.75, 0.6906, 0.75, 0.6906, 0.75, 0.6875, 0.75, 0.6906, 0.75, 0.6906, 0.75, 0.6906, 0.75, 0.6906, 0.75, 0.6906, 0.75, 0.6906, 0.75, 0.6906, 0.75, 0.6906, 0.75, 0.6844, 0.75, 0.6844, 0.5, 0.6844, 0.5, 0.6844, 0.75, 0.6906, 0.5, 0.6906, 0.75, 0.6906, 0.75, 0.6906, 0.5, 0.625, 0.4375, 0.625, 0.4344, 0.625, 0.4344, 0.625, 0.4375, 0.625, 0.8156, 0.625, 0.8125, 0.625, 0.8125, 0.625, 0.8157, 0.625, 0.4406, 0.625, 0.4375, 0.625, 0.4375, 0.625, 0.4406, 0.625, 0.8125, 0.625, 0.8094, 0.625, 0.8093, 0.625, 0.8125])
me_cube_024.materials.append(mat_material_011)
me_cube_024.use_remesh_fix_poles = True
me_cube_024.use_remesh_preserve_attributes = False
me_cube_024.use_mirror_vertex_groups = False
me_cube_024.update()

# ---- objects
ob_monitor = bpy.data.objects.new('Monitor', me_cube_012)
ob_screen_001 = bpy.data.objects.new('Screen.001', me_cube_013)
ob_monitorstand = bpy.data.objects.new('MonitorStand', me_cube_024)

# ---- transforms, parenting, visibility, modifiers, constraints
ob_monitor.location = (0.7512, 1.362, 1.135)
ob_monitor.rotation_euler = (0.0, -0.0, 0.4595)
ob_monitor.scale = (1.0, 0.04181, 1.0)
ob_monitor.lineart.crease_threshold = 0.0
_m = ob_monitor.modifiers.new('Bevel', 'BEVEL')
_m.width = 0.004039
_m.width_pct = 0.004039
_m.segments = 10
ob_screen_001.parent = ob_monitor
ob_screen_001.matrix_parent_inverse = Matrix(((1.0, -0.0, 0.0, -0.3826), (-0.0, 23.92, -0.0, -29.74), (0.0, -0.0, 1.0, -1.135), (-0.0, 0.0, -0.0, 1.0)))
ob_screen_001.location = (0.3815, 1.233, 1.134)
ob_screen_001.scale = (1.0, 0.04181, 1.0)
ob_screen_001.lineart.crease_threshold = 0.0
_m = ob_screen_001.modifiers.new('Bevel', 'BEVEL')
_m.width = 0.004039
_m.width_pct = 0.004039
_m.segments = 10
ob_monitorstand.parent = ob_monitor
ob_monitorstand.matrix_parent_inverse = Matrix(((1.0, -0.0, 0.0, -0.8128), (-0.0, 23.92, -0.0, -28.17), (0.0, -0.0, 1.0, -1.135), (-0.0, 0.0, -0.0, 1.0)))
ob_monitorstand.location = (0.812, 1.148, 0.8206)
ob_monitorstand.scale = (1.232, 0.04527, 0.05882)
ob_monitorstand.lineart.crease_threshold = 0.0
_m = ob_monitorstand.modifiers.new('Subdivision', 'SUBSURF')
_m.uv_smooth = 'PRESERVE_CORNERS'
_m.levels = 6
_m.render_levels = 3

# ---- collection membership
col_monitor.objects.link(ob_monitor)
col_monitor.objects.link(ob_screen_001)
col_monitor.objects.link(ob_monitorstand)

# ---- scene / render settings (as saved in the file)
scene.frame_start = 1; scene.frame_end = 250; scene.frame_set(1)
scene.render.engine = 'BLENDER_EEVEE_NEXT'
scene.cycles.use_denoising = False
scene.cycles.samples = 128
scene.cycles.sampling_pattern = 'TABULATED_SOBOL'
scene.cycles.use_adaptive_sampling = False
scene.cycles.use_light_tree = False
scene.view_settings.view_transform = 'Filmic'
bpy.context.view_layer.update()

# ---- added for rendering (the .blend has no active camera and no usable light): camera, sun
cam_auto = bpy.data.cameras.new('AutoCamera')
cam_auto.lens = 50.0
cam_auto.sensor_width = 36.0
cam_auto.clip_end = 1000.0
ob_auto_camera = bpy.data.objects.new('AutoCamera', cam_auto)
scene.collection.objects.link(ob_auto_camera)
ob_auto_camera.location = (1.56998, 0.376357, 1.72426)
ob_auto_camera.rotation_euler = (1.09748, -7.21219e-08, 0.694738)
scene.camera = ob_auto_camera
light_auto_sun = bpy.data.lights.new('AutoSun', 'SUN')
light_auto_sun.energy = 3.0
light_auto_sun.angle = 0.0523599
ob_auto_sun = bpy.data.objects.new('AutoSun', light_auto_sun)
scene.collection.objects.link(ob_auto_sun)
ob_auto_sun.rotation_euler = (0.872665, 0.174533, 0.523599)
bpy.context.view_layer.update()
